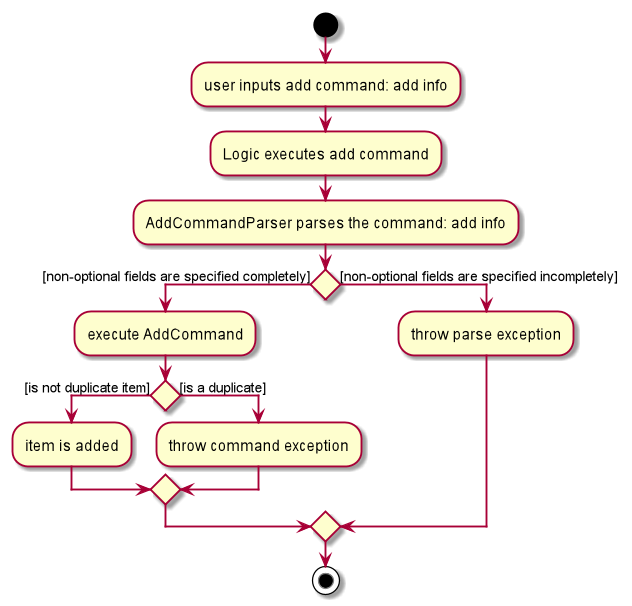

The diagram above was rendered by PlantUML. Its source (embedded in the PNG):
@startuml
start
:user inputs add command: add info;
:Logic executes add command;
:AddCommandParser parses the command: add info;

if () then ([non-optional fields are specified completely])
:execute AddCommand;

    if () then ([is not duplicate item])
    :item is added;

    else ([is a duplicate])
    :throw command exception;
    endif

else ([non-optional fields are specified incompletely])
    :throw parse exception;

endif
stop

@enduml